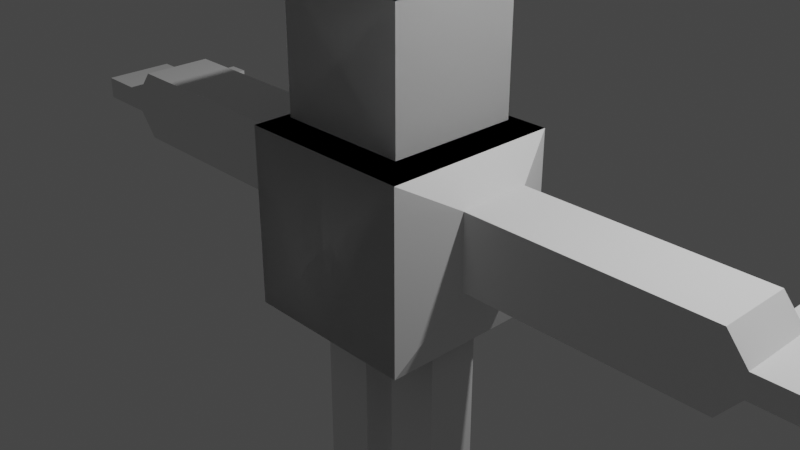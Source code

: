 # Source: the_zizzler.blend  (saved by Blender 3.4.6; exported with 4.5.12 LTS)
import bpy
from mathutils import Matrix  # noqa: F401  (used for matrix-valued properties, if any)

bpy.ops.wm.read_factory_settings(use_empty=True)
scene = bpy.context.scene
scene.name = 'Scene'

# ---- collections
col_collection = bpy.data.collections.new('Collection'); scene.collection.children.link(col_collection)

# ---- world
world_world = bpy.data.worlds.new('World'); scene.world = world_world
world_world.use_nodes = True; world_world.node_tree.nodes.clear()
_N = world_world.node_tree.nodes; _L = world_world.node_tree.links
n0 = _N.new('ShaderNodeOutputWorld'); n0.name = 'World Output'; n0.location = (300, 300)
n1 = _N.new('ShaderNodeBackground'); n1.name = 'Background'; n1.location = (10, 300)
n1.inputs[0].default_value = (0.05088, 0.05088, 0.05088, 1.0)
_L.new(n1.outputs[0], n0.inputs[0])
n0.is_active_output = True
world_world.color = (0.05088, 0.05088, 0.05088)
world_world.use_sun_shadow = False
world_world.sun_shadow_jitter_overblur = 0.0

# ---- cameras
cam_camera = bpy.data.cameras.new('Camera')
cam_camera.clip_end = 100.0
cam_camera.ortho_scale = 7.314

# ---- lights
light_light = bpy.data.lights.new('Light', 'POINT')
light_light.transmission_factor = 0.0
light_light.energy = 1000.0
light_light.shadow_soft_size = 0.1
light_light.shadow_maximum_resolution = 0.006
light_light.use_absolute_resolution = True

# ---- meshes
me_cube_001 = bpy.data.meshes.new('Cube.001')
me_cube_001.from_pydata([(-1.0, -1.0, -1.0), (-1.0, -1.0, 1.0), (-1.0, 1.0, -1.0), (-1.0, 1.0, 1.0), (1.0, -1.0, -1.0), (1.0, -1.0, 1.0), (1.0, 1.0, -1.0), (1.0, 1.0, 1.0), (-0.4102, 1.274, 0.6626), (-0.4102, 1.274, -0.1579), (0.4102, 1.274, -0.1579), (0.4102, 1.274, 0.6626), (-0.4102, 2.681, 0.6626), (-0.4102, 2.681, -0.1579), (0.4102, 2.681, -0.1579), (0.4102, 2.681, 0.6626), (0.4076, 3.936, 0.665), (-0.4129, 3.936, 0.665), (-0.4129, 3.936, -0.1555), (0.4076, 3.936, -0.1555), (0.4076, 4.168, 0.3819), (-0.4129, 4.168, 0.3819), (-0.4129, 4.168, 0.1276), (0.4076, 4.168, 0.1276), (0.4076, 4.854, 0.3819), (-0.4129, 4.854, 0.3819), (-0.4129, 4.854, 0.1276), (0.4076, 4.854, 0.1276), (0.4076, 3.936, 0.1279), (0.4076, 4.168, 0.1279), (0.4076, 4.168, 0.3825), (0.4076, 3.936, 0.3825), (0.9764, 3.936, 0.3825), (0.9764, 3.936, 0.1279), (0.9764, 4.168, 0.3819), (0.9764, 4.168, 0.1279), (0.9764, 4.168, 0.3825), (-0.3883, -0.3883, 1.0), (-0.3883, 0.3883, 1.0), (0.3883, 0.3883, 1.0), (0.3883, -0.3883, 1.0), (-0.3883, -0.3883, 1.082), (-0.3883, 0.3883, 1.082), (0.3883, 0.3883, 1.082), (0.3883, -0.3883, 1.082), (-0.7462, -0.7462, 1.082), (-0.7462, 0.7462, 1.082), (0.7462, 0.7462, 1.082), (0.7462, -0.7462, 1.082), (-0.7462, -0.7462, 2.52), (-0.7462, 0.7462, 2.52), (0.7462, 0.7462, 2.52), (0.7462, -0.7462, 2.52), (-1.0, 0.0, -1.0), (1.0, 0.0, -1.0), (0.3005, 0.8005, -1.0), (-0.3005, 0.8005, -1.0), (0.3005, 0.1995, -1.0), (-0.3005, 0.1995, -1.0), (0.3005, 0.8005, -2.281), (-0.3005, 0.8005, -2.281), (0.3005, 0.1995, -2.281), (-0.3005, 0.1995, -2.281), (0.3005, 0.8005, -3.639), (-0.3005, 0.8005, -3.639), (0.3005, 0.1995, -3.639), (-0.3005, 0.1995, -3.639), (0.3005, 0.8005, -3.99), (-0.3005, 0.8005, -3.99), (0.3005, 0.1995, -3.99), (-0.3005, 0.1995, -3.99), (1.116, 0.1995, -3.639), (1.116, 0.8005, -3.639), (1.116, 0.1995, -3.99), (1.116, 0.8005, -3.99)], [], [(0, 1, 3, 2, 53), (6, 2, 9, 10), (6, 7, 5, 4, 54), (4, 5, 1, 0), (53, 54, 4, 0), (7, 3, 38, 39), (11, 10, 14, 15), (3, 7, 11, 8), (2, 3, 8, 9), (7, 6, 10, 11), (10, 9, 13, 14), (8, 11, 15, 12), (9, 8, 12, 13), (28, 19, 23, 29), (20, 29, 23, 27, 24), (17, 16, 30, 20, 21), (19, 18, 22, 23), (18, 17, 21, 22), (21, 20, 24, 25), (23, 22, 26, 27), (22, 21, 25, 26), (16, 31, 30), (24, 27, 26, 25), (30, 31, 32, 36), (12, 15, 16, 17), (15, 14, 19, 16), (13, 18, 19, 14), (12, 17, 18, 13), (34, 36, 32, 33, 35), (20, 30, 36, 34), (29, 20, 34, 35), (28, 29, 35, 33), (31, 28, 33, 32), (40, 39, 43, 44), (5, 7, 39, 40), (3, 1, 37, 38), (1, 5, 40, 37), (41, 44, 48, 45), (38, 37, 41, 42), (37, 40, 44, 41), (39, 38, 42, 43), (46, 45, 49, 50), (43, 42, 46, 47), (44, 43, 47, 48), (42, 41, 45, 46), (49, 52, 51, 50), (45, 48, 52, 49), (47, 46, 50, 51), (48, 47, 51, 52), (2, 6, 55, 56), (55, 57, 61, 59), (54, 53, 58, 57), (53, 2, 56, 58), (6, 54, 57, 55), (62, 60, 64, 66), (58, 56, 60, 62), (56, 55, 59, 60), (57, 58, 62, 61), (65, 66, 70, 69), (60, 59, 63, 64), (61, 62, 66, 65), (59, 61, 65, 63), (68, 67, 69, 70), (67, 63, 72, 74), (66, 64, 68, 70), (64, 63, 67, 68), (72, 71, 73, 74), (63, 65, 71, 72), (65, 69, 73, 71), (69, 67, 74, 73)])
_uv = me_cube_001.uv_layers.new(name='UVMap')
_uv.uv.foreach_set('vector', [0.375, 0.0, 0.625, 0.0, 0.625, 0.25, 0.375, 0.25, 0.375, 0.125, 0.375, 0.5, 0.125, 0.5, 0.125, 0.5, 0.375, 0.5, 0.375, 0.5, 0.625, 0.5, 0.625, 0.75, 0.375, 0.75, 0.375, 0.625, 0.375, 0.75, 0.625, 0.75, 0.625, 1.0, 0.375, 1.0, 0.125, 0.625, 0.375, 0.625, 0.375, 0.75, 0.125, 0.75, 0.625, 0.5, 0.875, 0.5, 0.875, 0.5, 0.625, 0.5, 0.625, 0.5, 0.375, 0.5, 0.375, 0.5, 0.625, 0.5, 0.875, 0.5, 0.625, 0.5, 0.625, 0.5, 0.875, 0.5, 0.375, 0.25, 0.625, 0.25, 0.625, 0.25, 0.375, 0.25, 0.625, 0.5, 0.375, 0.5, 0.375, 0.5, 0.625, 0.5, 0.375, 0.5, 0.125, 0.5, 0.125, 0.5, 0.375, 0.5, 0.875, 0.5, 0.625, 0.5, 0.625, 0.5, 0.875, 0.5, 0.375, 0.25, 0.625, 0.25, 0.625, 0.25, 0.375, 0.25, 0.7113, 0.5, 0.625, 0.5, 0.625, 0.5, 0.6252, 0.5, 0.875, 0.5, 0.6252, 0.5, 0.625, 0.5, 0.625, 0.5, 0.875, 0.5, 0.375, 0.25, 0.625, 0.25, 0.625, 0.25, 0.625, 0.25, 0.375, 0.25, 0.625, 0.5, 0.375, 0.5, 0.375, 0.5, 0.625, 0.5, 0.375, 0.5, 0.125, 0.5, 0.125, 0.5, 0.375, 0.5, 0.375, 0.25, 0.625, 0.25, 0.625, 0.25, 0.375, 0.25, 0.625, 0.5, 0.375, 0.5, 0.375, 0.5, 0.625, 0.5, 0.375, 0.5, 0.125, 0.5, 0.125, 0.5, 0.375, 0.5, 0.875, 0.5, 0.7889, 0.5, 0.875, 0.5, 0.875, 0.5, 0.625, 0.5, 0.375, 0.5, 0.375, 0.25, 0.875, 0.5, 0.7889, 0.5, 0.7889, 0.5, 0.875, 0.5, 0.875, 0.5, 0.625, 0.5, 0.625, 0.25, 0.375, 0.25, 0.625, 0.5, 0.375, 0.5, 0.0, 0.0, 0.625, 0.25, 0.125, 0.5, 0.375, 0.5, 0.625, 0.5, 0.375, 0.5, 0.875, 0.5, 0.375, 0.25, 0.375, 0.5, 0.125, 0.5, 0.625, 0.25, 0.875, 0.5, 0.7889, 0.5, 0.7113, 0.5, 0.6252, 0.5, 0.625, 0.25, 0.625, 0.25, 0.625, 0.25, 0.625, 0.25, 0.6252, 0.5, 0.875, 0.5, 0.875, 0.5, 0.6252, 0.5, 0.7113, 0.5, 0.6252, 0.5, 0.6252, 0.5, 0.7113, 0.5, 0.0, 0.0, 0.0, 0.0, 0.0, 0.0, 0.0, 0.0, 0.625, 0.75, 0.625, 0.5, 0.625, 0.5, 0.625, 0.75, 0.625, 0.75, 0.625, 0.5, 0.625, 0.5, 0.625, 0.75, 0.625, 0.25, 0.625, 0.0, 0.625, 0.0, 0.625, 0.25, 0.625, 1.0, 0.625, 0.75, 0.625, 0.75, 0.625, 1.0, 0.625, 1.0, 0.625, 0.75, 0.625, 0.75, 0.625, 1.0, 0.625, 0.25, 0.625, 0.0, 0.625, 0.0, 0.625, 0.25, 0.625, 1.0, 0.625, 0.75, 0.625, 0.75, 0.625, 1.0, 0.625, 0.5, 0.875, 0.5, 0.875, 0.5, 0.625, 0.5, 0.625, 0.25, 0.625, 0.0, 0.625, 0.0, 0.625, 0.25, 0.625, 0.5, 0.875, 0.5, 0.875, 0.5, 0.625, 0.5, 0.625, 0.75, 0.625, 0.5, 0.625, 0.5, 0.625, 0.75, 0.625, 0.25, 0.625, 0.0, 0.625, 0.0, 0.625, 0.25, 0.625, 1.0, 0.625, 0.75, 0.625, 0.5, 0.875, 0.5, 0.625, 1.0, 0.625, 0.75, 0.625, 0.75, 0.625, 1.0, 0.625, 0.5, 0.875, 0.5, 0.875, 0.5, 0.625, 0.5, 0.625, 0.75, 0.625, 0.5, 0.625, 0.5, 0.625, 0.75, 0.125, 0.5, 0.375, 0.5, 0.375, 0.5, 0.125, 0.5, 0.375, 0.5, 0.375, 0.625, 0.375, 0.625, 0.375, 0.5, 0.375, 0.625, 0.125, 0.625, 0.125, 0.625, 0.375, 0.625, 0.375, 0.125, 0.375, 0.25, 0.375, 0.25, 0.375, 0.125, 0.375, 0.5, 0.375, 0.625, 0.375, 0.625, 0.375, 0.5, 0.375, 0.125, 0.375, 0.25, 0.375, 0.25, 0.375, 0.125, 0.375, 0.125, 0.375, 0.25, 0.375, 0.25, 0.375, 0.125, 0.125, 0.5, 0.375, 0.5, 0.375, 0.5, 0.125, 0.5, 0.375, 0.625, 0.125, 0.625, 0.125, 0.625, 0.375, 0.625, 0.375, 0.625, 0.125, 0.625, 0.125, 0.625, 0.375, 0.625, 0.125, 0.5, 0.375, 0.5, 0.375, 0.5, 0.125, 0.5, 0.375, 0.625, 0.125, 0.625, 0.125, 0.625, 0.375, 0.625, 0.375, 0.5, 0.375, 0.625, 0.375, 0.625, 0.375, 0.5, 0.125, 0.5, 0.375, 0.5, 0.375, 0.625, 0.125, 0.625, 0.375, 0.5, 0.375, 0.5, 0.375, 0.5, 0.375, 0.5, 0.375, 0.125, 0.375, 0.25, 0.375, 0.25, 0.375, 0.125, 0.125, 0.5, 0.375, 0.5, 0.375, 0.5, 0.125, 0.5, 0.375, 0.5, 0.375, 0.625, 0.375, 0.625, 0.375, 0.5, 0.375, 0.5, 0.375, 0.625, 0.375, 0.625, 0.375, 0.5, 0.375, 0.625, 0.375, 0.625, 0.375, 0.625, 0.375, 0.625, 0.375, 0.625, 0.375, 0.5, 0.375, 0.5, 0.375, 0.625])
me_cube_001.update()
arm_armature_001 = bpy.data.armatures.new('Armature.001')  # bones are not reproduced

# ---- objects
ob_light = bpy.data.objects.new('Light', light_light)
ob_camera = bpy.data.objects.new('Camera', cam_camera)
ob_cube = bpy.data.objects.new('Cube', me_cube_001)
ob_armature = bpy.data.objects.new('Armature', arm_armature_001)

# ---- transforms, parenting, visibility, modifiers, constraints
ob_light.location = (4.076, 1.005, 5.904)
ob_light.rotation_euler = (0.6503, 0.05522, 1.866)
ob_light.lock_rotations_4d = False
ob_light.empty_display_type = 'ARROWS'
ob_light.color = (0.0, 0.0, 0.0, 0.0)
ob_light.lineart.crease_threshold = 0.0
ob_camera.location = (7.359, -6.926, 4.958)
ob_camera.rotation_euler = (1.109, 0.0, 0.8149)
ob_camera.lock_rotations_4d = False
ob_camera.empty_display_type = 'ARROWS'
ob_camera.color = (0.0, 0.0, 0.0, 0.0)
ob_camera.display_type = 'WIRE'
ob_camera.lineart.crease_threshold = 0.0
ob_cube.parent = ob_armature
ob_cube.location = (0.0, 0.0, 0.0)
ob_cube.rotation_euler = (0.0, -0.0, 1.571)
_vg = ob_cube.vertex_groups.new(name='Bone')
for _i, _w in zip([0, 1, 2, 3, 4, 5, 6, 7, 9, 10, 11, 37, 38, 39, 40, 41, 42, 43, 44, 45, 46, 47, 48, 49, 50, 51, 52, 53, 54, 55, 56, 57, 58], [0.1849, 0.1486, 0.2707, 0.1183, 0.1905, 0.1323, 0.2181, 0.1313, 0.02131, 0.01147, 0.005896, 0.3518, 0.348, 0.3494, 0.3499, 0.2696, 0.2672, 0.2681, 0.2684, 0.2124, 0.2102, 0.2114, 0.2111, 0.02709, 0.02124, 0.02679, 0.02146, 0.626, 0.608, 0.1909, 0.2066, 0.7249, 0.7739]): _vg.add([_i], _w, 'REPLACE')
_vg = ob_cube.vertex_groups.new(name='Bone.001')
for _i, _w in zip([1, 3, 5, 7, 8, 11, 37, 38, 39, 40, 41, 42, 43, 44, 45, 46, 47, 48, 49, 50, 51, 52], [0.1542, 0.1559, 0.161, 0.1445, 0.01271, 0.007643, 0.5246, 0.5247, 0.5233, 0.5254, 0.6353, 0.6354, 0.6344, 0.6358, 0.7125, 0.7133, 0.7119, 0.7136, 0.9478, 0.9515, 0.9477, 0.9515]): _vg.add([_i], _w, 'REPLACE')
_vg = ob_cube.vertex_groups.new(name='Bone.002.L')
for _i, _w in zip([1, 2, 3, 5, 6, 7, 8, 9, 10, 11, 12, 13, 14, 15, 38, 39, 42, 43, 46, 47, 53, 54, 55, 56, 57, 58], [0.001125, 0.3033, 0.6521, 0.01547, 0.2863, 0.6794, 0.8869, 0.8661, 0.8651, 0.8812, 0.02907, 0.02047, 0.01779, 0.02766, 0.1027, 0.1062, 0.07383, 0.07602, 0.0558, 0.05744, 0.06038, 0.07562, 0.1004, 0.1039, 0.02453, 0.008268]): _vg.add([_i], _w, 'REPLACE')
_vg = ob_cube.vertex_groups.new(name='Bone.003.L')
for _i, _w in zip([8, 9, 10, 11, 12, 13, 14, 15, 16, 17, 18, 19, 21, 22, 23, 25, 26, 29], [0.04596, 0.03203, 0.0343, 0.04715, 0.942, 0.9483, 0.9341, 0.9182, 0.112, 0.7489, 0.7592, 0.3136, 0.1983, 0.2013, 0.04614, 0.006618, 0.01479, 0.04577]): _vg.add([_i], _w, 'REPLACE')
_vg = ob_cube.vertex_groups.new(name='Bone.004.L')
for _i, _w in zip([17, 18, 19, 20, 21, 22, 23, 24, 25, 26, 27, 29, 30], [0.1505, 0.1601, 0.06526, 0.04589, 0.7076, 0.7121, 0.1181, 0.8647, 0.9462, 0.94, 0.8754, 0.1178, 0.04528]): _vg.add([_i], _w, 'REPLACE')
_vg = ob_cube.vertex_groups.new(name='Bone.008.L')
for _i, _w in zip([14, 15, 16, 17, 18, 19, 20, 21, 22, 23, 24, 25, 26, 27, 28, 29, 30, 31, 32, 33, 34, 35, 36], [0.001042, 0.02623, 0.8668, 0.09767, 0.07755, 0.6147, 0.9391, 0.09332, 0.08572, 0.833, 0.1293, 0.0007842, 0.004968, 0.1163, 0.9649, 0.8336, 0.9393, 0.9847, 0.9992, 0.9977, 0.9951, 0.9898, 0.9951]): _vg.add([_i], _w, 'REPLACE')
_vg = ob_cube.vertex_groups.new(name='Bone.005.L')
for _i, _w in zip([0, 2, 4, 6, 9, 10, 53, 54, 55, 56, 57, 58, 59, 60, 61, 62, 64, 66], [0.01059, 0.372, 0.01429, 0.4195, 0.04118, 0.04352, 0.1116, 0.1088, 0.6742, 0.6595, 0.1684, 0.1401, 0.9678, 0.9677, 0.9555, 0.9551, 0.01052, 0.01305]): _vg.add([_i], _w, 'REPLACE')
_vg = ob_cube.vertex_groups.new(name='Bone.006.L')
for _i, _w in zip([63, 64, 65, 66, 67, 68, 69, 70], [0.04127, 0.8292, 0.05249, 0.8222, 0.02093, 0.5209, 0.03483, 0.5205]): _vg.add([_i], _w, 'REPLACE')
_vg = ob_cube.vertex_groups.new(name='Bone.007.L')
for _i, _w in zip([63, 64, 65, 66, 67, 68, 69, 70, 71, 72, 73, 74], [0.9368, 0.1402, 0.9272, 0.1457, 0.9617, 0.4733, 0.9538, 0.4733, 0.9942, 0.9955, 0.9957, 0.9964]): _vg.add([_i], _w, 'REPLACE')
_vg = ob_cube.vertex_groups.new(name='Bone.002.R')
for _i, _w in zip([0, 1, 3, 4, 5, 37, 40, 41, 44, 45, 48, 53], [0.0723, 0.5981, 0.003931, 0.07293, 0.5783, 0.09354, 0.09103, 0.06698, 0.06541, 0.05061, 0.04883, 0.03582]): _vg.add([_i], _w, 'REPLACE')
_vg = ob_cube.vertex_groups.new(name='Bone.003.R')
_vg = ob_cube.vertex_groups.new(name='Bone.004.R')
_vg = ob_cube.vertex_groups.new(name='Bone.008.R')
_vg = ob_cube.vertex_groups.new(name='Bone.005.R')
for _i, _w in zip([0, 1, 2, 4, 5, 6, 53, 54, 57, 58], [0.6747, 0.07355, 0.03668, 0.6783, 0.09024, 0.04217, 0.1429, 0.1732, 0.05479, 0.03242]): _vg.add([_i], _w, 'REPLACE')
_vg = ob_cube.vertex_groups.new(name='Bone.006.R')
_vg = ob_cube.vertex_groups.new(name='Bone.007.R')
_m = ob_cube.modifiers.new('Mirror', 'MIRROR')
_m.use_axis = (False, True, False)
_m = ob_cube.modifiers.new('Armature', 'ARMATURE')
_m.object = ob_armature
ob_armature.location = (0.0, 0.0, 0.0)
ob_armature.show_in_front = True

# ---- collection membership
col_collection.objects.link(ob_light)
col_collection.objects.link(ob_camera)
col_collection.objects.link(ob_cube)
col_collection.objects.link(ob_armature)

# ---- scene / render settings (as saved in the file)
scene.camera = ob_camera
scene.frame_start = 1; scene.frame_end = 250; scene.frame_set(1)
scene.render.engine = 'BLENDER_EEVEE_NEXT'
scene.cycles.sampling_pattern = 'TABULATED_SOBOL'
scene.cycles.use_light_tree = False
scene.view_settings.view_transform = 'Filmic'
bpy.context.view_layer.update()
